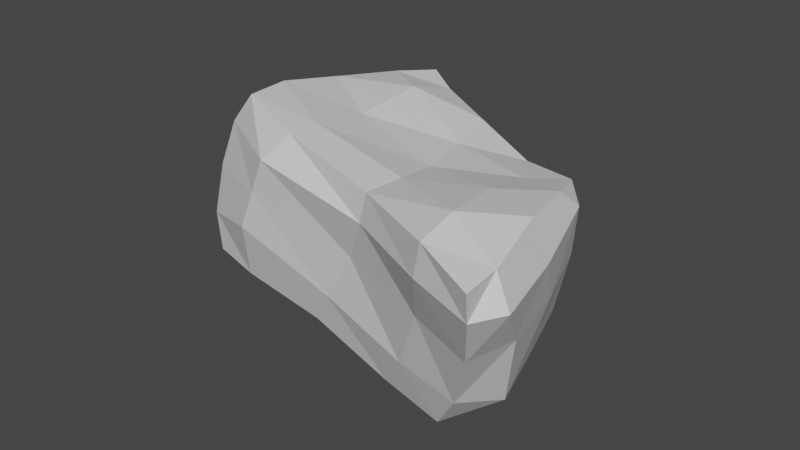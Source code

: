 # Source: Large_Rock_01.blend  (saved by Blender 2.92.15; exported with 4.5.12 LTS)
import bpy
from mathutils import Matrix  # noqa: F401  (used for matrix-valued properties, if any)

bpy.ops.wm.read_factory_settings(use_empty=True)
scene = bpy.context.scene
scene.name = 'Scene'

# ---- collections
col_collection = bpy.data.collections.new('Collection'); scene.collection.children.link(col_collection)

# ---- materials (node trees are filled in below, after node groups)
mat_large_rock_02 = bpy.data.materials.new('Large Rock 02')
mat_large_rock_02.use_transparent_shadow = False

# ---- material node trees
mat_large_rock_02.use_nodes = True; mat_large_rock_02.node_tree.nodes.clear()
_N = mat_large_rock_02.node_tree.nodes; _L = mat_large_rock_02.node_tree.links
n0 = _N.new('ShaderNodeBsdfPrincipled'); n0.name = 'Principled BSDF'; n0.location = (10, 300)
n0.distribution = 'GGX'
n0.subsurface_method = 'BURLEY'
n0.inputs[3].default_value = 1.45
n0.inputs[27].default_value = (0.0, 0.0, 0.0, 1.0)
n0.inputs[28].default_value = 1.0
n1 = _N.new('ShaderNodeOutputMaterial'); n1.name = 'Material Output'; n1.location = (300, 300)
_L.new(n0.outputs[0], n1.inputs[0])
n1.is_active_output = True

# ---- world
world_world = bpy.data.worlds.new('World'); scene.world = world_world
world_world.use_nodes = True; world_world.node_tree.nodes.clear()
_N = world_world.node_tree.nodes; _L = world_world.node_tree.links
n0 = _N.new('ShaderNodeOutputWorld'); n0.name = 'World Output'; n0.location = (300, 300)
n1 = _N.new('ShaderNodeBackground'); n1.name = 'Background'; n1.location = (10, 300)
n1.inputs[0].default_value = (0.05088, 0.05088, 0.05088, 1.0)
_L.new(n1.outputs[0], n0.inputs[0])
n0.is_active_output = True
world_world.color = (0.05088, 0.05088, 0.05088)
world_world.use_sun_shadow = False
world_world.sun_shadow_jitter_overblur = 0.0

# ---- meshes
me_cube_001 = bpy.data.meshes.new('Cube.001')
me_cube_001.from_pydata([(-11.54, -3.796, -4.33), (-9.09, -2.979, 5.764), (-8.072, 7.585, -5.004), (-6.2, 9.764, 4.425), (7.26, -7.038, -6.088), (12.32, -11.97, 5.3), (4.675, 3.879, -4.796), (8.969, 1.078, 4.545), (-11.15, 2.118, -5.238), (-8.868, 3.8, 5.028), (6.64, -1.66, -5.929), (11.46, -6.128, 6.097), (-2.305, 6.015, -4.947), (0.5823, 5.365, 4.187), (-2.384, -5.319, -4.807), (2.932, -7.136, 5.01), (2.514, -1.773, 4.367), (-3.429, 0.1019, -5.763), (-11.45, -3.361, 1.118), (-7.976, 9.24, -0.463), (6.948, 2.386, 0.3557), (10.85, -9.863, 0.3799), (11.07, -3.615, 0.8545), (-12.47, 4.165, -0.1796), (1.153, -6.373, 0.5942), (-2.758, 6.186, -0.3323), (-11.83, -1.388, -4.888), (-10.57, -3.023, 3.876), (-7.525, 7.543, 4.652), (-8.196, 8.417, -3.231), (-5.836, 6.986, -5.019), (5.225, 2.884, 3.838), (5.391, 3.188, -2.641), (5.801, 1.708, -5.328), (12.34, -9.987, 5.539), (9.101, -8.237, -3.452), (3.274, -6.21, -5.867), (-4.027, -5.072, 5.418), (-9.596, 5.457, -5.348), (-9.472, -0.08537, 5.666), (7.195, -4.968, -6.505), (10.26, -2.013, 5.417), (8.092, -4.518, 5.826), (-8.234, 1.193, -5.881), (9.612, -2.555, -3.186), (-12.66, 3.069, -3.005), (1.462, 4.92, -4.906), (-3.79, 8.027, 4.236), (-8.011, -4.842, -4.28), (8.883, -10.56, 5.834), (-4.065, 0.4595, 4.873), (1.98, -0.7566, -6.305), (-2.943, 3.608, -5.732), (1.487, 2.06, 4.047), (3.298, -5.0, 5.095), (-3.343, -3.141, -5.559), (-0.8187, -6.081, -2.475), (-2.658, 6.596, -2.97), (-11.82, -3.802, -1.946), (-7.092, 9.964, 2.419), (8.53, 1.735, 2.966), (12.11, -11.58, 3.644), (12.21, -5.867, 3.979), (-11.53, 4.932, 2.384), (2.671, -7.332, 3.382), (-1.557, 6.369, 2.175), (-5.647, 8.408, -0.3728), (7.134, -8.676, 0.6501), (-13.27, 0.1933, 1.38), (10.08, -0.3305, 1.406), (-6.306, -5.915, 1.733), (11.92, -7.643, 0.882), (1.697, 4.392, -0.03801), (-10.39, 7.712, -0.7288), (-9.393, 8.481, 3.001), (3.727, 4.395, 2.391), (13.12, -10.04, 3.75), (-5.183, -6.147, 4.0), (2.281, -3.922, -6.643), (-3.893, -3.247, 5.523), (-3.921, 4.88, 5.228), (1.847, 2.826, -5.911), (11.21, -1.912, 4.913), (-12.44, 1.022, 3.716), (-7.056, 4.573, -5.877), (7.173, -0.3431, 4.584), (8.913, -8.359, 6.415), (-8.569, -2.229, -5.352), (8.446, -10.48, 3.914), (-4.5, 8.984, 2.365), (-5.798, 8.072, -3.06), (5.218, -7.503, -3.242), (-13.38, -0.793, -2.283), (8.671, 0.7279, -2.798), (-7.364, -5.848, -0.6928), (10.4, -5.962, -3.904), (1.169, 5.206, -2.746), (-10.67, 6.614, -3.644)], [], [(23, 63, 74, 73), (63, 9, 28, 74), (74, 28, 3, 59), (73, 74, 59, 19), (25, 65, 75, 72), (65, 13, 31, 75), (75, 31, 7, 60), (72, 75, 60, 20), (22, 62, 76, 71), (62, 11, 34, 76), (76, 34, 5, 61), (71, 76, 61, 21), (24, 64, 77, 70), (64, 15, 37, 77), (77, 37, 1, 27), (70, 77, 27, 18), (17, 51, 78, 55), (51, 10, 40, 78), (78, 40, 4, 36), (55, 78, 36, 14), (16, 50, 79, 54), (50, 9, 39, 79), (79, 39, 1, 37), (54, 79, 37, 15), (13, 47, 80, 53), (47, 3, 28, 80), (80, 28, 9, 50), (53, 80, 50, 16), (12, 46, 81, 52), (46, 6, 33, 81), (81, 33, 10, 51), (52, 81, 51, 17), (20, 60, 82, 69), (60, 7, 41, 82), (82, 41, 11, 62), (69, 82, 62, 22), (18, 27, 83, 68), (27, 1, 39, 83), (83, 39, 9, 63), (68, 83, 63, 23), (2, 30, 84, 38), (30, 12, 52, 84), (84, 52, 17, 43), (38, 84, 43, 8), (7, 31, 85, 41), (31, 13, 53, 85), (85, 53, 16, 42), (41, 85, 42, 11), (11, 42, 86, 34), (42, 16, 54, 86), (86, 54, 15, 49), (34, 86, 49, 5), (8, 43, 87, 26), (43, 17, 55, 87), (87, 55, 14, 48), (26, 87, 48, 0), (21, 61, 88, 67), (61, 5, 49, 88), (88, 49, 15, 64), (67, 88, 64, 24), (19, 59, 89, 66), (59, 3, 47, 89), (89, 47, 13, 65), (66, 89, 65, 25), (2, 29, 90, 30), (29, 19, 66, 90), (90, 66, 25, 57), (30, 90, 57, 12), (4, 35, 91, 36), (35, 21, 67, 91), (91, 67, 24, 56), (36, 91, 56, 14), (0, 58, 92, 26), (58, 18, 68, 92), (92, 68, 23, 45), (26, 92, 45, 8), (6, 32, 93, 33), (32, 20, 69, 93), (93, 69, 22, 44), (33, 93, 44, 10), (14, 56, 94, 48), (56, 24, 70, 94), (94, 70, 18, 58), (48, 94, 58, 0), (10, 44, 95, 40), (44, 22, 71, 95), (95, 71, 21, 35), (40, 95, 35, 4), (12, 57, 96, 46), (57, 25, 72, 96), (96, 72, 20, 32), (46, 96, 32, 6), (8, 45, 97, 38), (45, 23, 73, 97), (97, 73, 19, 29), (38, 97, 29, 2)])
_k = set([(0, 26), (0, 48), (0, 58), (1, 27), (1, 37), (1, 39), (2, 29), (2, 30), (2, 38), (3, 28), (3, 47), (3, 59), (4, 35), (4, 36), (4, 40), (5, 34), (5, 49), (5, 61), (6, 32), (6, 33), (6, 46), (7, 31), (7, 41), (7, 60), (8, 26), (8, 38), (9, 28), (9, 39), (10, 33), (10, 40), (11, 34), (11, 41), (12, 30), (12, 46), (13, 31), (13, 47), (14, 36), (14, 48), (15, 37), (15, 49), (18, 27), (18, 58), (19, 29), (19, 59), (20, 32), (20, 60), (21, 35), (21, 61)])
me_cube_001.attributes.new('sharp_edge', 'BOOLEAN', 'EDGE').data.foreach_set('value', [ (min(e.vertices), max(e.vertices)) in _k for e in me_cube_001.edges])
_k = {(8, 26): 0.55686, (0, 26): 0.55686, (18, 27): 0.95686, (1, 27): 0.95686, (9, 28): 0.49804, (3, 28): 0.49804, (19, 29): 0.55686, (2, 29): 0.55686, (12, 30): 0.55686, (2, 30): 0.55686, (13, 31): 0.45882, (7, 31): 0.45882, (10, 33): 0.55686, (6, 33): 0.55686, (11, 34): 0.45882, (5, 34): 0.45882, (21, 35): 0.55686, (4, 35): 0.55686, (14, 36): 0.55686, (4, 36): 0.55686, (15, 37): 0.95686, (1, 37): 0.95686, (2, 38): 0.55686, (8, 38): 0.55686, (1, 39): 0.95686, (9, 39): 0.95686, (4, 40): 0.55686, (10, 40): 0.55686, (7, 41): 0.45882, (11, 41): 0.45882, (6, 46): 0.55686, (12, 46): 0.55686, (3, 47): 0.49804, (13, 47): 0.49804, (0, 48): 0.55686, (14, 48): 0.55686, (5, 49): 0.45882, (15, 49): 0.45882, (0, 58): 0.55686, (18, 58): 0.55686, (3, 59): 0.49804, (19, 59): 0.49804, (5, 61): 0.55686, (21, 61): 0.55686}
me_cube_001.attributes.new('crease_edge', 'FLOAT', 'EDGE').data.foreach_set('value', [_k.get((min(e.vertices), max(e.vertices)), 0.0) for e in me_cube_001.edges])
_uv = me_cube_001.uv_layers.new(name='UVMap')
_uv.uv.foreach_set('vector', [0.1277, 0.7653, 0.1864, 0.7794, 0.2135, 0.8644, 0.1294, 0.8542, 0.1864, 0.7794, 0.2785, 0.7649, 0.2739, 0.8637, 0.2135, 0.8644, 0.2135, 0.8644, 0.2739, 0.8637, 0.2773, 0.927, 0.2236, 0.9273, 0.1294, 0.8542, 0.2135, 0.8644, 0.2236, 0.9273, 0.1461, 0.9208, 0.8576, 0.7096, 0.9168, 0.7316, 0.921, 0.8595, 0.8642, 0.8173, 0.9168, 0.7316, 0.9624, 0.7864, 0.9567, 0.9049, 0.921, 0.8595, 0.921, 0.8595, 0.9567, 0.9049, 0.9699, 1.0, 0.9332, 0.9836, 0.8642, 0.8173, 0.921, 0.8595, 0.9332, 0.9836, 0.8736, 0.9442, 0.7284, 0.2203, 0.7024, 0.3053, 0.6168, 0.3287, 0.6413, 0.2518, 0.7024, 0.3053, 0.7185, 0.3539, 0.6279, 0.3696, 0.6168, 0.3287, 0.6168, 0.3287, 0.6279, 0.3696, 0.582, 0.3788, 0.5785, 0.3388, 0.6413, 0.2518, 0.6168, 0.3287, 0.5785, 0.3388, 0.5824, 0.2491, 0.4325, 0.2957, 0.363, 0.33, 0.3672, 0.151, 0.4176, 0.1283, 0.363, 0.33, 0.3247, 0.3314, 0.3236, 0.1661, 0.3672, 0.151, 0.3672, 0.151, 0.3236, 0.1661, 0.3223, 0.04373, 0.3687, 0.01407, 0.4176, 0.1283, 0.3672, 0.151, 0.3687, 0.01407, 0.4331, 0.000837, 0.5639, 0.7067, 0.4395, 0.7125, 0.4178, 0.6447, 0.5476, 0.6341, 0.4395, 0.7125, 0.3319, 0.7155, 0.305, 0.6425, 0.4178, 0.6447, 0.4178, 0.6447, 0.305, 0.6425, 0.2942, 0.5957, 0.3869, 0.5951, 0.5476, 0.6341, 0.4178, 0.6447, 0.3869, 0.5951, 0.518, 0.5851, 0.1617, 0.2932, 0.1756, 0.1359, 0.253, 0.1724, 0.224, 0.3392, 0.1756, 0.1359, 0.1495, 0.005761, 0.2372, 0.02765, 0.253, 0.1724, 0.253, 0.1724, 0.2372, 0.02765, 0.2942, 0.06163, 0.2921, 0.1862, 0.224, 0.3392, 0.253, 0.1724, 0.2921, 0.1862, 0.2723, 0.3506, 0.03047, 0.1881, 0.01361, 0.0735, 0.08335, 0.09838, 0.09072, 0.2376, 0.01361, 0.0735, 0.0, 0.007181, 0.05862, 0.0, 0.08335, 0.09838, 0.08335, 0.09838, 0.05862, 0.0, 0.1495, 0.005761, 0.1756, 0.1359, 0.09072, 0.2376, 0.08335, 0.09838, 0.1756, 0.1359, 0.1617, 0.2932, 0.5658, 0.8466, 0.4772, 0.8404, 0.4596, 0.7907, 0.5689, 0.7874, 0.4772, 0.8404, 0.4011, 0.833, 0.3663, 0.7878, 0.4596, 0.7907, 0.4596, 0.7907, 0.3663, 0.7878, 0.3319, 0.7155, 0.4395, 0.7125, 0.5689, 0.7874, 0.4596, 0.7907, 0.4395, 0.7125, 0.5639, 0.7067, 0.8833, 0.1439, 0.8734, 0.2195, 0.7895, 0.2905, 0.8038, 0.2061, 0.8734, 0.2195, 0.8664, 0.2609, 0.8041, 0.3087, 0.7895, 0.2905, 0.7895, 0.2905, 0.8041, 0.3087, 0.7185, 0.3539, 0.7024, 0.3053, 0.8038, 0.2061, 0.7895, 0.2905, 0.7024, 0.3053, 0.7284, 0.2203, 0.1448, 0.5896, 0.2173, 0.5938, 0.1992, 0.6936, 0.1478, 0.6794, 0.2173, 0.5938, 0.2785, 0.5891, 0.2776, 0.6638, 0.1992, 0.6936, 0.1992, 0.6936, 0.2776, 0.6638, 0.2785, 0.7649, 0.1864, 0.7794, 0.1478, 0.6794, 0.1992, 0.6936, 0.1864, 0.7794, 0.1277, 0.7653, 0.7014, 0.8538, 0.6487, 0.8514, 0.6642, 0.7895, 0.7253, 0.7986, 0.6487, 0.8514, 0.5658, 0.8466, 0.5689, 0.7874, 0.6642, 0.7895, 0.6642, 0.7895, 0.5689, 0.7874, 0.5639, 0.7067, 0.6754, 0.7102, 0.7253, 0.7986, 0.6642, 0.7895, 0.6754, 0.7102, 0.7455, 0.7174, 0.04528, 0.4035, 0.03924, 0.3078, 0.09081, 0.3782, 0.1005, 0.4597, 0.03924, 0.3078, 0.03047, 0.1881, 0.09072, 0.2376, 0.09081, 0.3782, 0.09081, 0.3782, 0.09072, 0.2376, 0.1617, 0.2932, 0.1725, 0.4371, 0.1005, 0.4597, 0.09081, 0.3782, 0.1725, 0.4371, 0.1773, 0.5214, 0.1773, 0.5214, 0.1725, 0.4371, 0.2443, 0.4867, 0.2519, 0.5729, 0.1725, 0.4371, 0.1617, 0.2932, 0.224, 0.3392, 0.2443, 0.4867, 0.2443, 0.4867, 0.224, 0.3392, 0.2723, 0.3506, 0.2919, 0.504, 0.2519, 0.5729, 0.2443, 0.4867, 0.2919, 0.504, 0.2942, 0.5891, 0.7455, 0.7174, 0.6754, 0.7102, 0.6686, 0.6324, 0.7455, 0.6358, 0.6754, 0.7102, 0.5639, 0.7067, 0.5476, 0.6341, 0.6686, 0.6324, 0.6686, 0.6324, 0.5476, 0.6341, 0.518, 0.5851, 0.6467, 0.5711, 0.7455, 0.6358, 0.6686, 0.6324, 0.6467, 0.5711, 0.7296, 0.5815, 0.4203, 0.5321, 0.3386, 0.566, 0.3384, 0.4796, 0.4194, 0.4426, 0.3386, 0.566, 0.3, 0.5711, 0.2942, 0.4861, 0.3384, 0.4796, 0.3384, 0.4796, 0.2942, 0.4861, 0.3247, 0.3314, 0.363, 0.33, 0.4194, 0.4426, 0.3384, 0.4796, 0.363, 0.33, 0.4325, 0.2957, 0.8548, 0.5711, 0.9241, 0.5821, 0.9241, 0.6435, 0.8583, 0.6274, 0.9241, 0.5821, 0.9699, 0.6024, 0.9657, 0.6694, 0.9241, 0.6435, 0.9241, 0.6435, 0.9657, 0.6694, 0.9624, 0.7864, 0.9168, 0.7316, 0.8583, 0.6274, 0.9241, 0.6435, 0.9168, 0.7316, 0.8576, 0.7096, 0.7455, 0.5829, 0.7891, 0.5735, 0.7971, 0.6275, 0.7474, 0.6355, 0.7891, 0.5735, 0.8548, 0.5711, 0.8583, 0.6274, 0.7971, 0.6275, 0.7971, 0.6275, 0.8583, 0.6274, 0.8576, 0.7096, 0.7974, 0.7063, 0.7474, 0.6355, 0.7971, 0.6275, 0.7974, 0.7063, 0.7513, 0.7185, 0.5785, 0.4451, 0.5135, 0.4886, 0.5129, 0.3982, 0.5785, 0.3523, 0.5135, 0.4886, 0.4203, 0.5321, 0.4194, 0.4426, 0.5129, 0.3982, 0.5129, 0.3982, 0.4194, 0.4426, 0.4325, 0.2957, 0.5051, 0.2554, 0.5785, 0.3523, 0.5129, 0.3982, 0.5051, 0.2554, 0.5617, 0.2204, 0.01062, 0.5967, 0.06803, 0.5907, 0.07188, 0.6661, 0.004186, 0.6562, 0.06803, 0.5907, 0.1448, 0.5896, 0.1478, 0.6794, 0.07188, 0.6661, 0.07188, 0.6661, 0.1478, 0.6794, 0.1277, 0.7653, 0.06575, 0.7492, 0.004186, 0.6562, 0.07188, 0.6661, 0.06575, 0.7492, 0.0, 0.7436, 0.8799, 0.0, 0.8833, 0.05838, 0.8001, 0.1047, 0.8202, 0.01556, 0.8833, 0.05838, 0.8833, 0.1439, 0.8038, 0.2061, 0.8001, 0.1047, 0.8001, 0.1047, 0.8038, 0.2061, 0.7284, 0.2203, 0.7262, 0.1223, 0.8202, 0.01556, 0.8001, 0.1047, 0.7262, 0.1223, 0.7343, 0.02603, 0.5617, 0.2204, 0.5051, 0.2554, 0.4718, 0.1078, 0.5542, 0.09186, 0.5051, 0.2554, 0.4325, 0.2957, 0.4176, 0.1283, 0.4718, 0.1078, 0.4718, 0.1078, 0.4176, 0.1283, 0.4331, 0.000837, 0.5044, 0.0, 0.5542, 0.09186, 0.4718, 0.1078, 0.5044, 0.0, 0.5584, 0.008249, 0.7343, 0.02603, 0.7262, 0.1223, 0.6504, 0.136, 0.6525, 0.03926, 0.7262, 0.1223, 0.7284, 0.2203, 0.6413, 0.2518, 0.6504, 0.136, 0.6504, 0.136, 0.6413, 0.2518, 0.5824, 0.2491, 0.5907, 0.1417, 0.6525, 0.03926, 0.6504, 0.136, 0.5907, 0.1417, 0.6036, 0.05889, 0.7513, 0.7185, 0.7974, 0.7063, 0.8015, 0.7991, 0.7524, 0.8076, 0.7974, 0.7063, 0.8576, 0.7096, 0.8642, 0.8173, 0.8015, 0.7991, 0.8015, 0.7991, 0.8642, 0.8173, 0.8736, 0.9442, 0.8053, 0.9052, 0.7524, 0.8076, 0.8015, 0.7991, 0.8053, 0.9052, 0.7554, 0.8844, 0.0, 0.7436, 0.06575, 0.7492, 0.06184, 0.8386, 0.00598, 0.8353, 0.06575, 0.7492, 0.1277, 0.7653, 0.1294, 0.8542, 0.06184, 0.8386, 0.06184, 0.8386, 0.1294, 0.8542, 0.1461, 0.9208, 0.07206, 0.9123, 0.00598, 0.8353, 0.06184, 0.8386, 0.07206, 0.9123, 0.02209, 0.9017])
me_cube_001.materials.append(mat_large_rock_02)
me_cube_001.use_remesh_fix_poles = True
me_cube_001.use_remesh_preserve_attributes = False
me_cube_001.use_mirror_vertex_groups = False
me_cube_001.update()

# ---- objects
ob_mesh__large_rock_01 = bpy.data.objects.new('[Mesh] Large Rock 01', me_cube_001)

# ---- transforms, parenting, visibility, modifiers, constraints
ob_mesh__large_rock_01.location = (0.0, 0.0, 0.0)
ob_mesh__large_rock_01.lineart.crease_threshold = 0.0
_m = ob_mesh__large_rock_01.modifiers.new('Triangulate', 'TRIANGULATE')

# ---- collection membership
col_collection.objects.link(ob_mesh__large_rock_01)

# ---- scene / render settings (as saved in the file)
scene.frame_start = 1; scene.frame_end = 250; scene.frame_set(1)
scene.render.engine = 'BLENDER_EEVEE_NEXT'
scene.cycles.use_denoising = False
scene.cycles.samples = 128
scene.cycles.sampling_pattern = 'TABULATED_SOBOL'
scene.cycles.use_adaptive_sampling = False
scene.cycles.use_light_tree = False
scene.view_settings.view_transform = 'Filmic'
bpy.context.view_layer.update()

# ---- added for rendering (the .blend has no active camera and no usable light): camera, sun
cam_auto = bpy.data.cameras.new('AutoCamera')
cam_auto.lens = 50.0
cam_auto.sensor_width = 36.0
cam_auto.clip_end = 1000.0
ob_auto_camera = bpy.data.objects.new('AutoCamera', cam_auto)
scene.collection.objects.link(ob_auto_camera)
ob_auto_camera.location = (33.9119, -41.8536, 27.1201)
ob_auto_camera.rotation_euler = (1.09748, -7.21219e-08, 0.694738)
scene.camera = ob_auto_camera
light_auto_sun = bpy.data.lights.new('AutoSun', 'SUN')
light_auto_sun.energy = 3.0
light_auto_sun.angle = 0.0523599
ob_auto_sun = bpy.data.objects.new('AutoSun', light_auto_sun)
scene.collection.objects.link(ob_auto_sun)
ob_auto_sun.rotation_euler = (0.872665, 0.174533, 0.523599)
bpy.context.view_layer.update()
